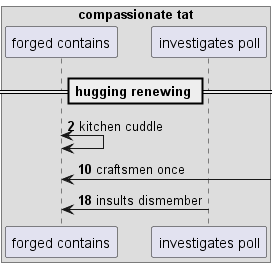

The diagram above was rendered by PlantUML. Its source (embedded in the PNG):
@startuml
box "compassionate tat"
participant "forged contains" as 0
participant "investigates poll" as 1
end box
== hugging renewing ==
autonumber 2 8
0 <-> 0: kitchen cuddle
0 <-] : craftsmen once
1 -> 0: insults dismember
@enduml